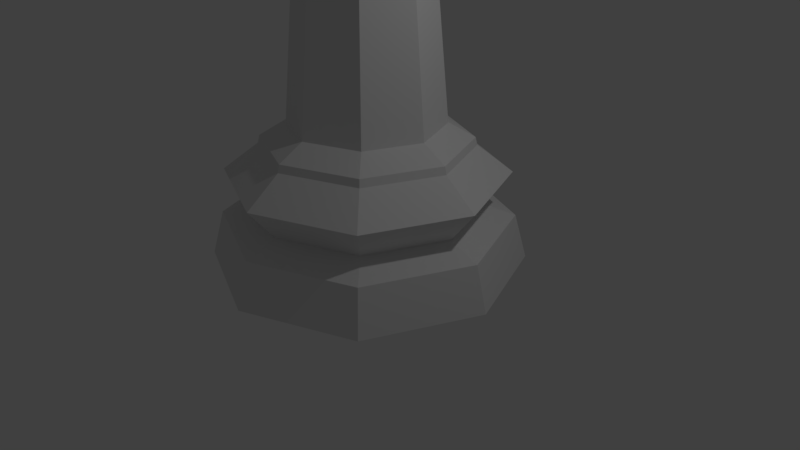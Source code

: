 # Source: chess_queen_recent_lowpoly.blend  (saved by Blender 2.78.0; exported with 4.5.12 LTS)
import bpy
from mathutils import Matrix  # noqa: F401  (used for matrix-valued properties, if any)

bpy.ops.wm.read_factory_settings(use_empty=True)
scene = bpy.context.scene
scene.name = 'Scene'

# ---- collections
col_collection_1 = bpy.data.collections.new('Collection 1'); scene.collection.children.link(col_collection_1)

# ---- world
world_world = bpy.data.worlds.new('World'); scene.world = world_world
world_world.color = (0.05088, 0.05088, 0.05088)
world_world.use_sun_shadow = False
world_world.sun_shadow_jitter_overblur = 0.0
world_world.cycles.sampling_method = 'MANUAL'

# ---- cameras
cam_camera = bpy.data.cameras.new('Camera')
cam_camera.clip_end = 100.0
cam_camera.lens = 35.0
cam_camera.sensor_width = 32.0
cam_camera.sensor_height = 18.0
cam_camera.ortho_scale = 7.314
cam_camera.dof.focus_distance = 0.0
cam_camera.dof.aperture_fstop = 128.0

# ---- lights
light_lamp = bpy.data.lights.new('Lamp', 'POINT')
light_lamp.transmission_factor = 0.0
light_lamp.cutoff_distance = 30.0
light_lamp.energy = 100.0
light_lamp.shadow_buffer_clip_start = 1.001
light_lamp.shadow_soft_size = 0.1
light_lamp.shadow_maximum_resolution = 0.006
light_lamp.use_absolute_resolution = True

# ---- meshes
me_sphere = bpy.data.meshes.new('Sphere')
me_sphere.from_pydata([(-4.101e-10, 0.6336, -5.433), (-3.986e-10, 0.9969, -6.552), (0.4156, 0.4615, -5.433), (0.6725, 0.7183, -5.933), (0.6725, 0.7183, -6.552), (0.5878, 0.04583, -5.433), (0.9511, 0.04583, -5.933), (0.9511, 0.04583, -6.552), (0.4156, -0.3698, -5.433), (0.6725, -0.6267, -5.933), (0.6725, -0.6267, -6.552), (1.803e-09, -0.542, -5.433), (3.161e-08, -0.9052, -5.933), (3.162e-08, -0.9052, -6.552), (-6.223e-08, 0.04583, -5.243), (-0.4156, -0.3698, -5.433), (-0.6725, -0.6267, -5.933), (-0.6725, -0.6267, -6.552), (-0.5878, 0.04583, -5.433), (-0.9511, 0.04583, -5.933), (-0.9511, 0.04583, -6.552), (-0.4156, 0.4615, -5.433), (-0.6725, 0.7183, -5.933), (-0.6725, 0.7183, -6.552), (1.808e-09, 0.9969, -5.933), (3.546, 0.03697, -7.459), (2.214, 0.03697, -10.37), (-1.573, -1.532, -10.37), (-1.665, 1.697, -10.36), (-0.004071, 2.385, -10.36), (-2.352, 0.03697, -10.36), (2.344, 0.03697, -10.36), (-0.00407, 5.727, -27.47), (-0.00407, 2.804, -22.37), (4.019, 4.06, -27.47), (1.952, 1.993, -22.37), (5.685, 0.03697, -27.47), (2.762, 0.03697, -22.37), (4.019, -3.986, -27.47), (1.952, -1.919, -22.37), (-0.004072, -5.653, -27.47), (-0.004071, -2.73, -22.37), (-4.027, -3.986, -27.47), (-1.96, -1.919, -22.37), (-5.694, 0.03697, -27.47), (-2.771, 0.03697, -22.37), (-4.027, 4.06, -27.47), (-1.96, 1.993, -22.37), (-0.00407, 3.815, -23.17), (2.667, 2.708, -23.17), (3.774, 0.03697, -23.17), (2.667, -2.635, -23.17), (-0.004071, -3.741, -23.17), (-2.676, -2.635, -23.17), (-3.782, 0.03697, -23.17), (-2.676, 2.708, -23.17), (-0.00407, 5.274, -25.82), (3.699, 3.74, -25.82), (5.233, 0.03697, -25.82), (3.699, -3.666, -25.82), (-0.004072, -5.2, -25.82), (-3.707, -3.666, -25.82), (-5.241, 0.03697, -25.82), (-3.707, 3.74, -25.82), (-0.00407, 5.085, -24.15), (3.565, 3.606, -24.15), (5.044, 0.03697, -24.15), (3.565, -3.532, -24.15), (-0.004072, -5.011, -24.15), (-3.573, -3.532, -24.15), (-5.052, 0.03697, -24.15), (-3.573, 3.606, -24.15), (-0.00407, 3.751, -22.89), (2.622, 2.663, -22.89), (3.71, 0.03697, -22.89), (2.622, -2.589, -22.89), (-0.004071, -3.677, -22.89), (-2.63, -2.589, -22.89), (-3.718, 0.03697, -22.89), (-2.63, 2.663, -22.89), (-0.00407, 4.088, -25.38), (2.86, 2.901, -25.38), (4.047, 0.03697, -25.38), (2.86, -2.827, -25.38), (-0.004071, -4.014, -25.38), (-2.868, -2.827, -25.38), (-4.055, 0.03697, -25.38), (-2.868, 2.901, -25.38), (-1.699, -1.658, -12.09), (-2.401, 0.03697, -12.09), (-1.699, 1.732, -12.09), (-0.00407, 2.434, -12.09), (1.691, 1.732, -12.09), (2.393, 0.03697, -12.09), (1.896, 0.03697, -12.89), (3.656, 0.03697, -12.46), (2.584, -2.551, -12.46), (1.34, -1.307, -12.89), (-1.904, 0.03697, -12.89), (-3.665, 0.03697, -12.46), (-2.592, 2.625, -12.46), (-1.348, 1.381, -12.89), (-0.00407, 3.697, -12.46), (-0.00407, 1.937, -12.89), (-0.00407, -1.863, -12.89), (-0.004071, -3.624, -12.46), (-2.592, -2.551, -12.46), (-1.348, -1.307, -12.89), (2.584, 2.625, -12.46), (1.34, 1.381, -12.89), (-0.004071, -2.958, -12.09), (-2.122, -2.081, -12.09), (-3.0, 0.03697, -12.09), (-2.122, 2.155, -12.09), (-0.00407, 3.032, -12.09), (2.114, 2.155, -12.09), (2.991, 0.03697, -12.09), (2.114, -2.081, -12.09), (-0.004071, -2.36, -12.09), (1.691, -1.658, -12.09), (-0.004071, -2.148, -11.13), (-1.549, -1.508, -11.13), (-2.189, 0.03697, -11.13), (-1.549, 1.582, -11.13), (-0.004071, 2.222, -11.13), (1.541, 1.582, -11.13), (2.181, 0.03697, -11.13), (1.541, -1.508, -11.13), (-0.004071, -2.451, -11.56), (-1.763, -1.722, -11.56), (-2.492, 0.03697, -11.56), (-1.763, 1.796, -11.56), (-0.00407, 2.525, -11.56), (1.755, 1.796, -11.56), (2.484, 0.03697, -11.56), (1.755, -1.722, -11.56), (-1.665, -1.624, -10.36), (1.656, -1.624, -10.36), (-0.00407, -2.311, -10.36), (-0.00407, -2.303, -10.61), (-1.659, 1.691, -10.61), (-0.004071, 2.377, -10.61), (-1.659, -1.617, -10.61), (-2.344, 0.03697, -10.61), (1.65, 1.691, -10.61), (1.656, 1.697, -10.36), (2.336, 0.03697, -10.61), (1.65, -1.617, -10.61), (1.559, 1.6, -10.6), (-1.567, 1.6, -10.6), (1.559, -1.526, -10.6), (-0.004071, 2.255, -10.37), (-2.222, 0.03697, -10.37), (-0.00407, -2.181, -10.37), (1.564, -1.532, -10.37), (-1.573, 1.605, -10.37), (1.564, 1.605, -10.37), (-0.00407, -2.173, -10.6), (-0.004071, 2.247, -10.6), (-2.214, 0.03697, -10.6), (-1.567, -1.526, -10.6), (2.206, 0.03697, -10.6), (2.506, -2.473, -7.459), (2.506, 2.547, -7.459), (-3.554, 0.03697, -7.459), (-2.514, -2.473, -7.459), (-2.514, 2.547, -7.459), (-0.00407, -3.513, -7.459), (-0.004071, 3.587, -7.459), (1.566, -1.533, -9.271), (2.217, 0.03697, -9.271), (1.566, 1.607, -9.271), (-1.574, -1.533, -9.271), (-0.00407, -2.184, -9.271), (-2.225, 0.03697, -9.271), (-1.574, 1.607, -9.271), (-0.004071, 2.258, -9.271), (1.174, -1.141, -8.007), (1.662, 0.03697, -8.007), (1.174, 1.215, -8.007), (-1.182, -1.141, -8.007), (-0.00407, -1.63, -8.007), (-1.671, 0.03697, -8.007), (-1.182, 1.215, -8.007), (-0.004071, 1.704, -8.007), (0.7653, -0.7324, -7.413), (1.084, 0.03697, -7.413), (0.7653, 0.8063, -7.413), (-0.7734, -0.7324, -7.413), (-0.00407, -1.051, -7.413), (-1.092, 0.03697, -7.413), (-0.7734, 0.8063, -7.413), (-0.004071, 1.125, -7.413), (0.5953, 0.04635, -7.041), (0.5954, 0.04583, -7.041), (0.4211, 0.4669, -7.041), (0.4185, 0.469, -7.04), (5.994e-08, 0.6423, -7.04), (-0.004071, 0.6419, -7.038), (-0.4227, 0.4685, -7.038), (-0.5983, 0.04583, -7.037), (-0.4224, -0.3765, -7.038), (-0.4244, -0.3739, -7.037), (-0.5982, 0.04646, -7.037), (-0.4242, 0.4666, -7.037), (0.421, -0.3752, -7.041), (-2.662e-08, -0.5503, -7.04), (0.419, -0.3767, -7.04), (-0.00407, -0.5498, -7.038)], [], [(1, 24, 3, 4), (0, 14, 2), (24, 0, 2, 3), (4, 3, 6, 7), (2, 14, 5), (3, 2, 5, 6), (7, 6, 9, 10), (5, 14, 8), (6, 5, 8, 9), (10, 9, 12, 13), (8, 14, 11), (9, 8, 11, 12), (13, 12, 16, 17), (11, 14, 15), (12, 11, 15, 16), (17, 16, 19, 20), (15, 14, 18), (16, 15, 18, 19), (20, 19, 22, 23), (18, 14, 21), (19, 18, 21, 22), (23, 22, 24, 1), (21, 14, 0), (22, 21, 0, 24), (160, 121, 120, 157), (159, 122, 121, 160), (149, 123, 122, 159), (161, 126, 125, 148), (161, 148, 144, 146), (150, 127, 126, 161), (159, 160, 142, 143), (27, 152, 30, 136), (157, 120, 127, 150), (155, 151, 29, 28), (160, 157, 139, 142), (158, 124, 123, 149), (154, 153, 138, 137), (30, 143, 142, 136), (56, 32, 46, 63), (39, 75, 74, 37), (35, 73, 72, 33), (57, 81, 82, 58), (63, 87, 80, 56), (56, 80, 81, 57), (59, 83, 84, 60), (58, 82, 83, 59), (62, 44, 42, 61), (45, 78, 77, 43), (33, 72, 79, 47), (63, 46, 44, 62), (42, 44, 46, 32, 34, 36, 38, 40), (61, 42, 40, 60), (62, 86, 87, 63), (61, 85, 86, 62), (96, 95, 116, 117), (41, 76, 75, 39), (37, 74, 73, 35), (57, 34, 32, 56), (59, 38, 36, 58), (51, 75, 76, 52), (53, 77, 78, 54), (67, 51, 52, 68), (49, 73, 74, 50), (55, 79, 72, 48), (52, 76, 77, 53), (54, 78, 79, 55), (68, 52, 53, 69), (50, 74, 75, 51), (48, 72, 73, 49), (64, 48, 49, 65), (70, 54, 55, 71), (71, 55, 48, 64), (66, 50, 51, 67), (65, 49, 50, 66), (60, 40, 38, 59), (83, 67, 68, 84), (81, 65, 66, 82), (82, 66, 67, 83), (69, 53, 54, 70), (84, 68, 69, 85), (87, 71, 64, 80), (80, 64, 65, 81), (85, 69, 70, 86), (60, 84, 85, 61), (86, 70, 71, 87), (47, 79, 78, 45), (43, 77, 76, 41), (58, 36, 34, 57), (100, 99, 112, 113), (102, 100, 113, 114), (106, 105, 110, 111), (99, 106, 111, 112), (105, 96, 117, 110), (108, 102, 114, 115), (95, 108, 115, 116), (37, 35, 109, 94), (94, 109, 108, 95), (35, 33, 103, 109), (109, 103, 102, 108), (41, 39, 97, 104), (104, 97, 96, 105), (45, 43, 107, 98), (98, 107, 106, 99), (43, 41, 104, 107), (107, 104, 105, 106), (33, 47, 101, 103), (103, 101, 100, 102), (47, 45, 98, 101), (101, 98, 99, 100), (39, 37, 94, 97), (97, 94, 95, 96), (118, 88, 111, 110), (88, 89, 112, 111), (89, 90, 113, 112), (90, 91, 114, 113), (91, 92, 115, 114), (92, 93, 116, 115), (93, 119, 117, 116), (119, 118, 110, 117), (119, 93, 134, 135), (148, 125, 124, 158), (92, 91, 132, 133), (90, 89, 130, 131), (88, 118, 128, 129), (118, 119, 135, 128), (93, 92, 133, 134), (91, 90, 131, 132), (89, 88, 129, 130), (120, 121, 129, 128), (121, 122, 130, 129), (122, 123, 131, 130), (123, 124, 132, 131), (124, 125, 133, 132), (125, 126, 134, 133), (126, 127, 135, 134), (127, 120, 128, 135), (152, 155, 28, 30), (156, 26, 31, 145), (29, 141, 140, 28), (150, 161, 146, 147), (138, 139, 147, 137), (153, 27, 136, 138), (158, 149, 140, 141), (157, 150, 147, 139), (148, 158, 141, 144), (151, 156, 145, 29), (154, 26, 25, 162), (145, 144, 141, 29), (137, 147, 146, 31), (149, 159, 143, 140), (136, 142, 139, 138), (31, 146, 144, 145), (28, 140, 143, 30), (26, 154, 137, 31), (152, 27, 165, 164), (156, 151, 168, 163), (151, 155, 166, 168), (153, 154, 162, 167), (155, 152, 164, 166), (27, 153, 167, 165), (26, 156, 163, 25), (163, 168, 176, 171), (166, 164, 174, 175), (165, 167, 173, 172), (162, 25, 170, 169), (168, 166, 175, 176), (167, 162, 169, 173), (164, 165, 172, 174), (25, 163, 171, 170), (178, 177, 169, 170), (179, 178, 170, 171), (181, 180, 172, 173), (180, 182, 174, 172), (182, 183, 175, 174), (177, 181, 173, 169), (184, 179, 171, 176), (183, 184, 176, 175), (186, 185, 177, 178), (187, 186, 178, 179), (189, 188, 180, 181), (188, 190, 182, 180), (190, 191, 183, 182), (185, 189, 181, 177), (192, 187, 179, 184), (191, 192, 184, 183), (208, 201, 202, 188, 189), (195, 196, 197, 1, 4), (200, 202, 201, 17, 20), (194, 193, 195, 4, 7), (204, 199, 198, 192, 191), (207, 206, 208, 189, 185), (202, 200, 203, 190, 188), (198, 197, 196, 187, 192), (197, 198, 199, 23, 1), (199, 204, 203, 200, 20, 23), (193, 194, 205, 207, 185, 186), (206, 207, 205, 10, 13), (203, 204, 191, 190), (205, 194, 7, 10), (201, 208, 206, 13, 17), (196, 195, 193, 186, 187)])
me_sphere.use_remesh_preserve_volume = False
me_sphere.use_remesh_preserve_attributes = False
me_sphere.use_mirror_vertex_groups = False
me_sphere.update()
me_cube = bpy.data.meshes.new('Cube')
me_cube.from_pydata([(-1.0, -1.0, -1.0), (-1.0, -1.0, 1.0), (-1.0, -0.4086, -1.0), (-1.0, -0.691, 1.0), (1.0, -1.0, -1.0), (1.0, -1.0, 1.0), (1.0, -0.4086, -1.0), (1.0, -0.691, 1.0)], [], [(0, 1, 3, 2), (2, 3, 7, 6), (6, 7, 5, 4), (4, 5, 1, 0), (2, 6, 4, 0), (7, 3, 1, 5)])
me_cube.use_remesh_preserve_volume = False
me_cube.use_remesh_preserve_attributes = False
me_cube.use_mirror_vertex_groups = False
me_cube.update()

# ---- objects
ob_queen = bpy.data.objects.new('Queen', me_sphere)
ob_cube = bpy.data.objects.new('Cube', me_cube)
ob_lamp = bpy.data.objects.new('Lamp', light_lamp)
ob_camera = bpy.data.objects.new('Camera', cam_camera)

# ---- transforms, parenting, visibility, modifiers, constraints
ob_queen.location = (0.001431, -0.01299, 9.656)
ob_queen.scale = (0.3515, 0.3515, 0.3515)
ob_queen.lineart.crease_threshold = 0.0
ob_cube.location = (-0.002141, 0.3491, 6.764)
ob_cube.rotation_euler = (3.195, 3.162, -3.139)
ob_cube.scale = (1.013, 0.6847, 0.6846)
ob_cube.hide_viewport = True
ob_cube.lineart.crease_threshold = 0.0
ob_lamp.location = (4.076, 1.005, 5.904)
ob_lamp.rotation_euler = (0.6503, 0.05522, 1.866)
ob_lamp.lock_rotations_4d = False
ob_lamp.empty_display_type = 'ARROWS'
ob_lamp.color = (0.0, 0.0, 0.0, 0.0)
ob_lamp.lineart.crease_threshold = 0.0
ob_camera.location = (7.481, -6.508, 5.344)
ob_camera.rotation_euler = (1.109, 0.0, 0.8149)
ob_camera.lock_rotations_4d = False
ob_camera.empty_display_type = 'ARROWS'
ob_camera.color = (0.0, 0.0, 0.0, 0.0)
ob_camera.display_type = 'WIRE'
ob_camera.lineart.crease_threshold = 0.0

# ---- collection membership
col_collection_1.objects.link(ob_queen)
col_collection_1.objects.link(ob_cube)
col_collection_1.objects.link(ob_lamp)
col_collection_1.objects.link(ob_camera)

# ---- scene / render settings (as saved in the file)
scene.camera = ob_camera
scene.frame_start = 1; scene.frame_end = 250; scene.frame_set(1)
scene.render.engine = 'BLENDER_EEVEE_NEXT'
scene.render.resolution_percentage = 50
scene.render.dither_intensity = 0.0
scene.cycles.use_denoising = False
scene.cycles.samples = 128
scene.cycles.sampling_pattern = 'TABULATED_SOBOL'
scene.cycles.light_sampling_threshold = 0.0
scene.cycles.use_adaptive_sampling = False
scene.cycles.use_light_tree = False
scene.cycles.blur_glossy = 0.0
scene.cycles.sample_clamp_indirect = 0.0
scene.view_settings.view_transform = 'Standard'
bpy.context.view_layer.update()
